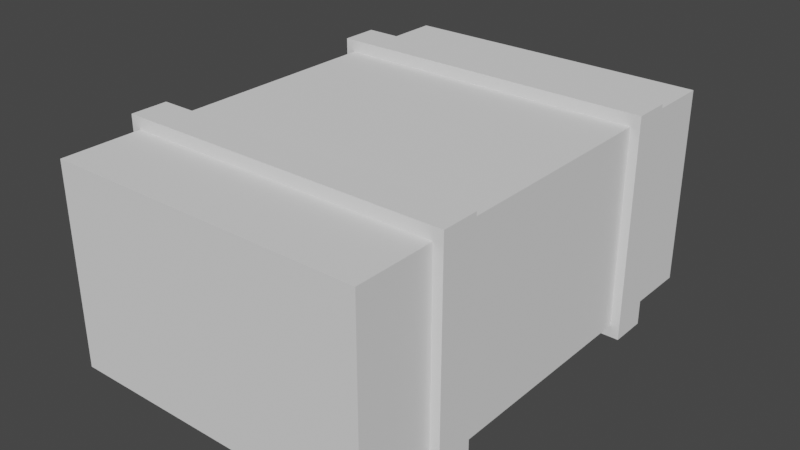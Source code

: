 # Source: Crate.blend  (saved by Blender 3.0.42; exported with 4.5.12 LTS)
import bpy
from mathutils import Matrix  # noqa: F401  (used for matrix-valued properties, if any)

bpy.ops.wm.read_factory_settings(use_empty=True)
scene = bpy.context.scene
scene.name = 'Scene'

# ---- collections
col_collection = bpy.data.collections.new('Collection'); scene.collection.children.link(col_collection)

# ---- world
world_world = bpy.data.worlds.new('World'); scene.world = world_world
world_world.use_nodes = True; world_world.node_tree.nodes.clear()
_N = world_world.node_tree.nodes; _L = world_world.node_tree.links
n0 = _N.new('ShaderNodeOutputWorld'); n0.name = 'World Output'; n0.location = (300, 300)
n1 = _N.new('ShaderNodeBackground'); n1.name = 'Background'; n1.location = (10, 300)
n1.inputs[0].default_value = (0.05088, 0.05088, 0.05088, 1.0)
_L.new(n1.outputs[0], n0.inputs[0])
n0.is_active_output = True
world_world.color = (0.05088, 0.05088, 0.05088)
world_world.use_sun_shadow = False
world_world.sun_shadow_jitter_overblur = 0.0

# ---- meshes
me_cube_001 = bpy.data.meshes.new('Cube.001')
me_cube_001.from_pydata([(-0.5, -0.7407, -0.3155), (-0.5, -0.7407, 0.3155), (0.5, -0.3703, -0.3155), (-0.5, -0.3703, 0.3155), (0.5, -0.7407, -0.3155), (0.5, -0.7407, 0.3155), (0.5, -0.3703, 0.3155), (-0.5, -0.3703, -0.3155), (-0.5, 0.0, -0.3155), (-0.5, 0.0, 0.3155), (0.5, 0.0, -0.3155), (0.5, 0.0, 0.3155), (-0.5, -0.4886, -0.3155), (0.5, -0.4886, -0.3155), (-0.5, -0.4886, 0.3155), (0.5, -0.4886, 0.3155), (-0.5297, -0.3703, 0.3537), (-0.5297, -0.3703, -0.3537), (0.5297, -0.3703, 0.3537), (0.5297, -0.3703, -0.3537), (0.5297, -0.4886, -0.3537), (-0.5297, -0.4886, 0.3537), (-0.5297, -0.4886, -0.3537), (0.5297, -0.4886, 0.3537)], [], [(10, 11, 6, 2), (0, 1, 14, 12), (13, 15, 5, 4), (4, 5, 1, 0), (12, 13, 4, 0), (15, 14, 1, 5), (11, 9, 3, 6), (8, 10, 2, 7), (14, 15, 23, 21), (7, 3, 9, 8), (15, 13, 20, 23), (3, 7, 17, 16), (12, 14, 21, 22), (22, 21, 16, 17), (18, 16, 21, 23), (17, 19, 20, 22), (19, 18, 23, 20), (2, 6, 18, 19), (6, 3, 16, 18), (13, 12, 22, 20), (7, 2, 19, 17)])
_uv = me_cube_001.uv_layers.new(name='UVMap')
_uv.uv.foreach_set('vector', [0.4121, 0.8433, 0.4121, 0.6874, 0.4981, 0.6874, 0.4981, 0.8432, 0.3452, 0.9983, 0.3452, 0.8366, 0.3929, 0.8366, 0.3929, 0.9983, 0.3456, 0.8348, 0.3456, 0.6695, 0.3917, 0.6695, 0.3917, 0.8348, 0.1919, 0.9983, 0.1929, 0.869, 0.4181, 0.8698, 0.4172, 0.9991, 0.3456, 1.0, 0.3456, 0.8348, 0.3917, 0.8348, 0.3917, 1.0, 0.3456, 0.6695, 0.3456, 0.5319, 0.3917, 0.5319, 0.3917, 0.6695, 0.4121, 0.6874, 0.4121, 0.5315, 0.4981, 0.5315, 0.4981, 0.6874, 0.4122, 0.9991, 0.4121, 0.8433, 0.4981, 0.8432, 0.4982, 0.9991, 0.495, 0.8534, 0.3909, 0.8534, 0.3909, 0.8534, 0.495, 0.8534, 0.4126, 0.9984, 0.4127, 0.8428, 0.4982, 0.8439, 0.4981, 0.9983, 0.3909, 0.8534, 0.2659, 0.8534, 0.2659, 0.8534, 0.3909, 0.8534, 0.3118, 0.5309, 0.1868, 0.5309, 0.1868, 0.5309, 0.3118, 0.5309, 0.1868, 0.5209, 0.3118, 0.5209, 0.3118, 0.5209, 0.1868, 0.5209, 0.1804, 0.5785, 0.4398, 0.5792, 0.4404, 0.6249, 0.1811, 0.6243, 0.181, 0.5823, 0.4404, 0.5829, 0.441, 0.6287, 0.1816, 0.628, 0.1819, 0.5823, 0.4394, 0.5829, 0.44, 0.6287, 0.1825, 0.628, 0.4394, 0.5829, 0.181, 0.5823, 0.1816, 0.628, 0.44, 0.6287, 0.4981, 0.8432, 0.4981, 0.6874, 0.4981, 0.6874, 0.4981, 0.8432, 0.4981, 0.6874, 0.4981, 0.5315, 0.4981, 0.5315, 0.4981, 0.6874, 0.2659, 0.8534, 0.1409, 0.8534, 0.1409, 0.8534, 0.2659, 0.8534, 0.4982, 0.9991, 0.4981, 0.8432, 0.4981, 0.8432, 0.4982, 0.9991])
me_cube_001.use_remesh_fix_poles = True
me_cube_001.use_remesh_preserve_attributes = False
me_cube_001.update()

# ---- objects
ob_cube = bpy.data.objects.new('Cube', me_cube_001)

# ---- transforms, parenting, visibility, modifiers, constraints
ob_cube.location = (0.0, 0.0, 0.0)
_m = ob_cube.modifiers.new('Mirror', 'MIRROR')
_m.use_axis = (False, True, False)

# ---- collection membership
col_collection.objects.link(ob_cube)

# ---- scene / render settings (as saved in the file)
scene.frame_start = 1; scene.frame_end = 250; scene.frame_set(1)
scene.render.engine = 'BLENDER_EEVEE_NEXT'
scene.cycles.sampling_pattern = 'TABULATED_SOBOL'
scene.cycles.use_light_tree = False
scene.view_settings.view_transform = 'Filmic'
bpy.context.view_layer.update()

# ---- added for rendering (the .blend has no active camera and no usable light): camera, sun
cam_auto = bpy.data.cameras.new('AutoCamera')
cam_auto.lens = 50.0
cam_auto.sensor_width = 36.0
cam_auto.clip_end = 1000.0
ob_auto_camera = bpy.data.objects.new('AutoCamera', cam_auto)
scene.collection.objects.link(ob_auto_camera)
ob_auto_camera.location = (1.80762, -2.16914, 1.44609)
ob_auto_camera.rotation_euler = (1.09748, -7.21219e-08, 0.694738)
scene.camera = ob_auto_camera
light_auto_sun = bpy.data.lights.new('AutoSun', 'SUN')
light_auto_sun.energy = 3.0
light_auto_sun.angle = 0.0523599
ob_auto_sun = bpy.data.objects.new('AutoSun', light_auto_sun)
scene.collection.objects.link(ob_auto_sun)
ob_auto_sun.rotation_euler = (0.872665, 0.174533, 0.523599)
bpy.context.view_layer.update()
